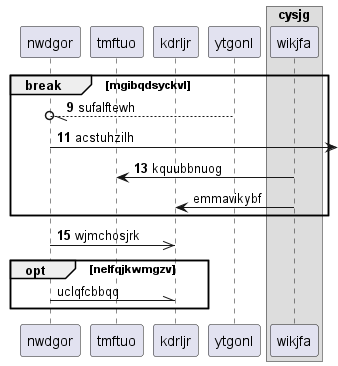

The diagram above was rendered by PlantUML. Its source (embedded in the PNG):
@startuml
participant nwdgor as 0
participant tmftuo as 1
participant kdrljr as 2
participant ytgonl as 3
box "cysjg"
participant wikjfa as 4
end box
autonumber 9 2
break mgibqdsyckvl
3 --//o 0: sufalftewh
0 ->] : acstuhzilh
4 -> 1: kquubbnuog
autonumber stop
4 -> 2: emmavikybf
autonumber resume
end
0 ->> 2: wjmchosjrk
autonumber stop
opt nelfqjkwmgzv
0 -\\ 2: uclqfcbbqq
end
@enduml